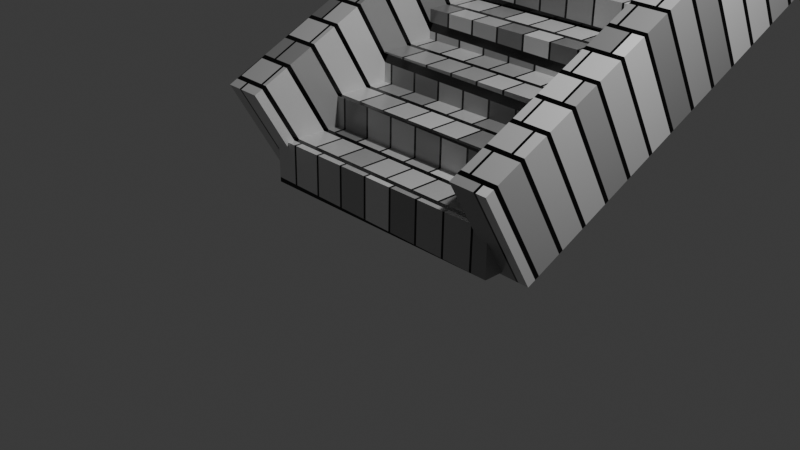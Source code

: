 # Source: stairs.blend  (saved by Blender 4.0.36; exported with 4.5.12 LTS)
import bpy
from mathutils import Matrix  # noqa: F401  (used for matrix-valued properties, if any)

bpy.ops.wm.read_factory_settings(use_empty=True)
scene = bpy.context.scene
scene.name = 'Scene'

# ---- collections
col_collection = bpy.data.collections.new('Collection'); scene.collection.children.link(col_collection)

# ---- materials (node trees are filled in below, after node groups)
mat_material = bpy.data.materials.new('Material')
mat_material.alpha_threshold = 0.0
mat_material.use_transparent_shadow = False
mat_material.roughness = 0.5
mat_material.line_color = (0.0, 0.0, 0.0, 1.0)

# ---- material node trees
mat_material.use_nodes = True; mat_material.node_tree.nodes.clear()
_N = mat_material.node_tree.nodes; _L = mat_material.node_tree.links
n0 = _N.new('ShaderNodeOutputMaterial'); n0.name = 'Material Output'; n0.location = (300, 300)
n1 = _N.new('ShaderNodeBsdfPrincipled'); n1.name = 'Principled BSDF'; n1.location = (10, 300)
n1.inputs[2].default_value = 0.2455
n1.inputs[3].default_value = 1.45
n2 = _N.new('ShaderNodeTexBrick'); n2.name = 'Brick Texture'; n2.location = (-366, 256)
_L.new(n1.outputs[0], n0.inputs[0])
_L.new(n2.outputs[0], n1.inputs[0])
n0.is_active_output = True

# ---- world
world_world = bpy.data.worlds.new('World'); scene.world = world_world
world_world.use_nodes = True; world_world.node_tree.nodes.clear()
_N = world_world.node_tree.nodes; _L = world_world.node_tree.links
n0 = _N.new('ShaderNodeOutputWorld'); n0.name = 'World Output'; n0.location = (300, 300)
n1 = _N.new('ShaderNodeBackground'); n1.name = 'Background'; n1.location = (10, 300)
n1.inputs[0].default_value = (0.05088, 0.05088, 0.05088, 1.0)
_L.new(n1.outputs[0], n0.inputs[0])
n0.is_active_output = True
world_world.color = (0.05088, 0.05088, 0.05088)
world_world.use_sun_shadow = False
world_world.sun_shadow_jitter_overblur = 0.0

# ---- cameras
cam_camera = bpy.data.cameras.new('Camera')
cam_camera.clip_end = 100.0
cam_camera.ortho_scale = 7.314

# ---- lights
light_light = bpy.data.lights.new('Light', 'POINT')
light_light.transmission_factor = 0.0
light_light.use_soft_falloff = False
light_light.energy = 1000.0
light_light.shadow_soft_size = 0.1
light_light.shadow_maximum_resolution = 0.006
light_light.use_absolute_resolution = True

# ---- meshes
me_cube_001 = bpy.data.meshes.new('Cube.001')
me_cube_001.from_pydata([(-1.251, -28.96, 1.262), (-1.251, -28.96, 7.058), (-1.0, 1.0, -1.0), (-1.0, 1.0, 4.796), (0.7487, -28.96, 1.262), (0.7487, -28.96, 7.058), (1.0, 1.0, -1.0), (1.0, 1.0, 4.796), (13.61, -28.96, 1.262), (13.61, -28.96, 7.058), (13.86, 1.0, -1.0), (13.86, 1.0, 4.796), (15.61, -28.96, 1.262), (15.61, -28.96, 7.058), (15.86, 1.0, -1.0), (15.86, 1.0, 4.796), (14.17, -25.94, 2.406), (14.22, -27.11, 0.4496), (14.16, -28.69, 3.955), (14.21, -29.86, 1.999), (-0.01433, -26.07, 2.158), (0.03405, -27.24, 0.202), (-0.01813, -28.82, 3.708), (0.03025, -29.99, 1.751), (14.14, -22.38, 2.226), (14.19, -23.55, 0.2697), (14.13, -25.12, 3.775), (14.18, -26.29, 1.819), (-0.0444, -22.51, 1.979), (0.003982, -23.68, 0.02217), (-0.0482, -25.25, 3.528), (0.0001841, -26.42, 1.571), (14.11, -18.81, 2.046), (14.16, -19.98, 0.08992), (14.1, -21.56, 3.596), (14.15, -22.73, 1.639), (-0.07447, -18.94, 1.799), (-0.02609, -20.11, -0.1576), (-0.07827, -21.69, 3.348), (-0.02989, -22.86, 1.392), (14.08, -15.25, 1.867), (14.13, -16.42, -0.08989), (14.07, -17.99, 3.416), (14.12, -19.16, 1.459), (-0.1045, -15.38, 1.619), (-0.05616, -16.55, -0.3375), (-0.1083, -18.12, 3.168), (-0.05995, -19.29, 1.212), (14.05, -11.68, 1.687), (14.1, -12.85, -0.2697), (14.04, -14.43, 3.236), (14.09, -15.6, 1.28), (-0.1346, -11.81, 1.439), (-0.08623, -12.98, -0.5173), (-0.1384, -14.56, 2.988), (-0.09002, -15.73, 1.032), (14.02, -8.115, 1.507), (14.07, -9.286, -0.4495), (14.01, -10.86, 3.056), (14.06, -12.03, 1.1), (-0.1647, -8.244, 1.259), (-0.1163, -9.415, -0.6971), (-0.1685, -10.99, 2.809), (-0.1201, -12.16, 0.8522), (13.99, -4.549, 1.327), (14.04, -5.72, -0.6293), (13.98, -7.295, 2.876), (14.03, -8.466, 0.92), (-0.1947, -4.678, 1.08), (-0.1464, -5.849, -0.8769), (-0.1985, -7.424, 2.629), (-0.1502, -8.595, 0.6724), (13.96, -0.9833, 1.147), (14.01, -2.154, -0.8092), (13.95, -3.729, 2.697), (14.0, -4.9, 0.7402), (-0.2248, -1.112, 0.8997), (-0.1764, -2.283, -1.057), (-0.2286, -3.859, 2.449), (-0.1802, -5.029, 0.4926), (13.93, 2.582, 0.9675), (13.98, 1.411, -0.989), (13.92, -0.1637, 2.517), (13.97, -1.335, 0.5603), (-0.2549, 2.453, 0.7199), (-0.2065, 1.282, -1.237), (-0.2587, -0.2928, 2.269), (-0.2103, -1.464, 0.3128)], [], [(0, 1, 3, 2), (2, 3, 7, 6), (6, 7, 5, 4), (4, 5, 1, 0), (2, 6, 4, 0), (7, 3, 1, 5), (8, 9, 11, 10), (10, 11, 15, 14), (14, 15, 13, 12), (12, 13, 9, 8), (10, 14, 12, 8), (15, 11, 9, 13), (16, 20, 22, 18), (19, 18, 22, 23), (23, 22, 20, 21), (21, 17, 19, 23), (17, 16, 18, 19), (21, 20, 16, 17), (24, 28, 30, 26), (27, 26, 30, 31), (31, 30, 28, 29), (29, 25, 27, 31), (25, 24, 26, 27), (29, 28, 24, 25), (32, 36, 38, 34), (35, 34, 38, 39), (39, 38, 36, 37), (37, 33, 35, 39), (33, 32, 34, 35), (37, 36, 32, 33), (40, 44, 46, 42), (43, 42, 46, 47), (47, 46, 44, 45), (45, 41, 43, 47), (41, 40, 42, 43), (45, 44, 40, 41), (48, 52, 54, 50), (51, 50, 54, 55), (55, 54, 52, 53), (53, 49, 51, 55), (49, 48, 50, 51), (53, 52, 48, 49), (56, 60, 62, 58), (59, 58, 62, 63), (63, 62, 60, 61), (61, 57, 59, 63), (57, 56, 58, 59), (61, 60, 56, 57), (64, 68, 70, 66), (67, 66, 70, 71), (71, 70, 68, 69), (69, 65, 67, 71), (65, 64, 66, 67), (69, 68, 64, 65), (72, 76, 78, 74), (75, 74, 78, 79), (79, 78, 76, 77), (77, 73, 75, 79), (73, 72, 74, 75), (77, 76, 72, 73), (80, 84, 86, 82), (83, 82, 86, 87), (87, 86, 84, 85), (85, 81, 83, 87), (81, 80, 82, 83), (85, 84, 80, 81)])
_uv = me_cube_001.uv_layers.new(name='UVMap')
_uv.uv.foreach_set('vector', [0.375, -0.5733, 0.625, -0.5733, 0.625, 0.25, 0.375, 0.25, 0.375, 0.25, 0.625, 0.25, 0.625, 0.5, 0.375, 0.5, 0.375, 0.5, 0.625, 0.5, 0.625, 0.75, 0.375, 0.75, 0.375, 0.75, 0.625, 0.75, 0.625, 1.0, 0.375, 1.0, 0.125, 0.5, 0.375, 0.5, 0.375, 0.75, 0.125, 1.323, 0.625, 0.5, 0.875, 0.5, 0.875, 1.323, 0.625, 0.75, 0.375, -0.5733, 0.625, -0.5733, 0.625, 0.25, 0.375, 0.25, 0.375, 0.25, 0.625, 0.25, 0.625, 0.5, 0.375, 0.5, 0.375, 0.5, 0.625, 0.5, 0.625, 0.75, 0.375, 0.75, 0.375, 0.75, 0.625, 0.75, 0.625, 1.0, 0.375, 1.0, 0.125, 0.5, 0.375, 0.5, 0.375, 0.75, 0.125, 1.323, 0.625, 0.5, 0.875, 0.5, 0.875, 1.323, 0.625, 0.75, 0.625, 0.5, 0.875, 0.5, 0.875, 0.75, 0.625, 0.75, 0.375, 0.75, 0.625, 0.75, 0.625, 1.0, 0.375, 1.0, 0.375, 0.0, 0.625, 0.0, 0.625, 0.25, 0.375, 0.25, 0.125, 0.5, 0.375, 0.5, 0.375, 0.75, 0.125, 0.75, 0.375, 0.5, 0.625, 0.5, 0.625, 0.75, 0.375, 0.75, 0.375, 0.25, 0.625, 0.25, 0.625, 0.5, 0.375, 0.5, 0.625, 0.5, 0.875, 0.5, 0.875, 0.75, 0.625, 0.75, 0.375, 0.75, 0.625, 0.75, 0.625, 1.0, 0.375, 1.0, 0.375, 0.0, 0.625, 0.0, 0.625, 0.25, 0.375, 0.25, 0.125, 0.5, 0.375, 0.5, 0.375, 0.75, 0.125, 0.75, 0.375, 0.5, 0.625, 0.5, 0.625, 0.75, 0.375, 0.75, 0.375, 0.25, 0.625, 0.25, 0.625, 0.5, 0.375, 0.5, 0.625, 0.5, 0.875, 0.5, 0.875, 0.75, 0.625, 0.75, 0.375, 0.75, 0.625, 0.75, 0.625, 1.0, 0.375, 1.0, 0.375, 0.0, 0.625, 0.0, 0.625, 0.25, 0.375, 0.25, 0.125, 0.5, 0.375, 0.5, 0.375, 0.75, 0.125, 0.75, 0.375, 0.5, 0.625, 0.5, 0.625, 0.75, 0.375, 0.75, 0.375, 0.25, 0.625, 0.25, 0.625, 0.5, 0.375, 0.5, 0.625, 0.5, 0.875, 0.5, 0.875, 0.75, 0.625, 0.75, 0.375, 0.75, 0.625, 0.75, 0.625, 1.0, 0.375, 1.0, 0.375, 0.0, 0.625, 0.0, 0.625, 0.25, 0.375, 0.25, 0.125, 0.5, 0.375, 0.5, 0.375, 0.75, 0.125, 0.75, 0.375, 0.5, 0.625, 0.5, 0.625, 0.75, 0.375, 0.75, 0.375, 0.25, 0.625, 0.25, 0.625, 0.5, 0.375, 0.5, 0.625, 0.5, 0.875, 0.5, 0.875, 0.75, 0.625, 0.75, 0.375, 0.75, 0.625, 0.75, 0.625, 1.0, 0.375, 1.0, 0.375, 0.0, 0.625, 0.0, 0.625, 0.25, 0.375, 0.25, 0.125, 0.5, 0.375, 0.5, 0.375, 0.75, 0.125, 0.75, 0.375, 0.5, 0.625, 0.5, 0.625, 0.75, 0.375, 0.75, 0.375, 0.25, 0.625, 0.25, 0.625, 0.5, 0.375, 0.5, 0.625, 0.5, 0.875, 0.5, 0.875, 0.75, 0.625, 0.75, 0.375, 0.75, 0.625, 0.75, 0.625, 1.0, 0.375, 1.0, 0.375, 0.0, 0.625, 0.0, 0.625, 0.25, 0.375, 0.25, 0.125, 0.5, 0.375, 0.5, 0.375, 0.75, 0.125, 0.75, 0.375, 0.5, 0.625, 0.5, 0.625, 0.75, 0.375, 0.75, 0.375, 0.25, 0.625, 0.25, 0.625, 0.5, 0.375, 0.5, 0.625, 0.5, 0.875, 0.5, 0.875, 0.75, 0.625, 0.75, 0.375, 0.75, 0.625, 0.75, 0.625, 1.0, 0.375, 1.0, 0.375, 0.0, 0.625, 0.0, 0.625, 0.25, 0.375, 0.25, 0.125, 0.5, 0.375, 0.5, 0.375, 0.75, 0.125, 0.75, 0.375, 0.5, 0.625, 0.5, 0.625, 0.75, 0.375, 0.75, 0.375, 0.25, 0.625, 0.25, 0.625, 0.5, 0.375, 0.5, 0.625, 0.5, 0.875, 0.5, 0.875, 0.75, 0.625, 0.75, 0.375, 0.75, 0.625, 0.75, 0.625, 1.0, 0.375, 1.0, 0.375, 0.0, 0.625, 0.0, 0.625, 0.25, 0.375, 0.25, 0.125, 0.5, 0.375, 0.5, 0.375, 0.75, 0.125, 0.75, 0.375, 0.5, 0.625, 0.5, 0.625, 0.75, 0.375, 0.75, 0.375, 0.25, 0.625, 0.25, 0.625, 0.5, 0.375, 0.5, 0.625, 0.5, 0.875, 0.5, 0.875, 0.75, 0.625, 0.75, 0.375, 0.75, 0.625, 0.75, 0.625, 1.0, 0.375, 1.0, 0.375, 0.0, 0.625, 0.0, 0.625, 0.25, 0.375, 0.25, 0.125, 0.5, 0.375, 0.5, 0.375, 0.75, 0.125, 0.75, 0.375, 0.5, 0.625, 0.5, 0.625, 0.75, 0.375, 0.75, 0.375, 0.25, 0.625, 0.25, 0.625, 0.5, 0.375, 0.5])
me_cube_001.materials.append(mat_material)
me_cube_001.update()

# ---- objects
ob_light = bpy.data.objects.new('Light', light_light)
ob_camera = bpy.data.objects.new('Camera', cam_camera)
ob_cube_001 = bpy.data.objects.new('Cube.001', me_cube_001)

# ---- transforms, parenting, visibility, modifiers, constraints
ob_light.location = (4.076, 1.005, 5.904)
ob_light.rotation_euler = (0.6503, 0.05522, 1.866)
ob_light.lock_rotations_4d = False
ob_light.empty_display_type = 'ARROWS'
ob_light.color = (0.0, 0.0, 0.0, 0.0)
ob_light.lineart.crease_threshold = 0.0
ob_camera.location = (7.359, -6.926, 4.958)
ob_camera.rotation_euler = (1.109, 0.0, 0.8149)
ob_camera.lock_rotations_4d = False
ob_camera.empty_display_type = 'ARROWS'
ob_camera.color = (0.0, 0.0, 0.0, 0.0)
ob_camera.display_type = 'WIRE'
ob_camera.lineart.crease_threshold = 0.0
ob_cube_001.location = (-1.456, 5.431, 2.933)
ob_cube_001.rotation_euler = (0.5264, 0.02043, 0.001177)
ob_cube_001.scale = (0.2118, 0.2151, 0.2215)

# ---- collection membership
col_collection.objects.link(ob_light)
col_collection.objects.link(ob_camera)
col_collection.objects.link(ob_cube_001)

# ---- scene / render settings (as saved in the file)
scene.camera = ob_camera
scene.frame_start = 1; scene.frame_end = 250; scene.frame_set(1)
scene.render.engine = 'BLENDER_EEVEE_NEXT'
scene.cycles.sampling_pattern = 'TABULATED_SOBOL'
bpy.context.view_layer.update()
